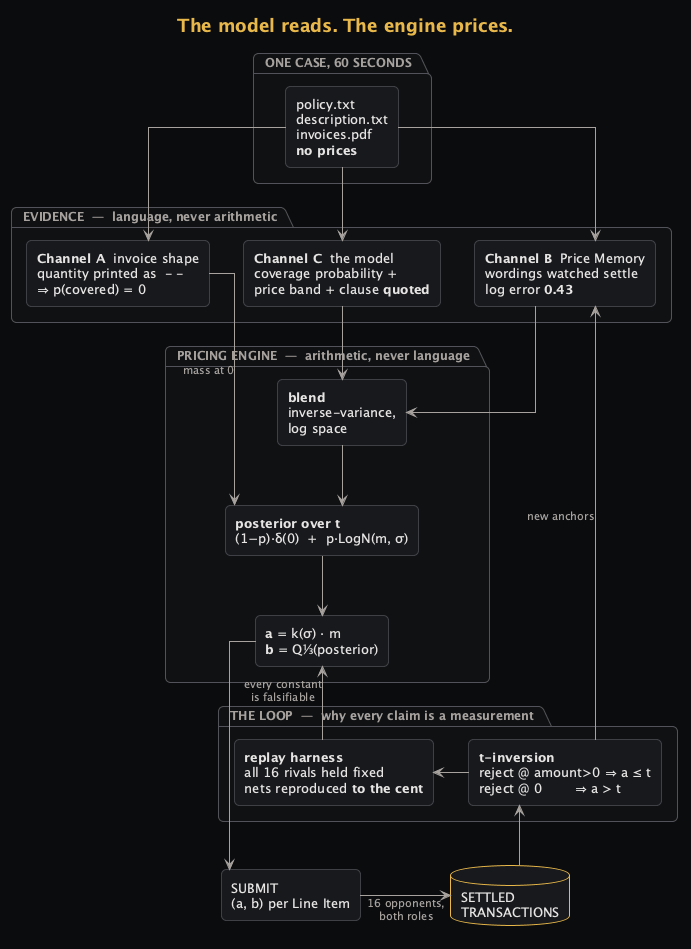

The diagram above was rendered by PlantUML. Its source (embedded in the PNG):
@startuml
skinparamlocked dpiScale 2
' WireClaim — the pitch diagram. ADR 0001 made visible.
' Deliberately simpler than docs/diagrams/03-components.puml: this one is projected
' for ~40 seconds, so it carries the ONE claim (evidence in, arithmetic out) and the
' loop that closes it, and nothing else.
!theme plain
skinparam backgroundColor #0B0C0E
skinparam shadowing false
skinparam roundCorner 10
skinparam defaultFontName "SF Mono, Menlo, Consolas, monospace"
skinparam defaultFontSize 13
skinparam defaultFontColor #E7E5E4
skinparam ArrowColor #A8A29E
skinparam ArrowFontColor #A8A29E
skinparam ArrowFontSize 11
skinparam componentStyle rectangle
skinparam linetype ortho
skinparam TitleFontSize 18
skinparam TitleFontColor #E8B84B

skinparam rectangle {
  BackgroundColor #17191C
  BorderColor #3F3F46
  FontColor #E7E5E4
}
skinparam package {
  BackgroundColor #0F1113
  BorderColor #52525B
  FontColor #A8A29E
  FontSize 12
}
skinparam database {
  BackgroundColor #17191C
  BorderColor #E8B84B
  FontColor #E7E5E4
}
skinparam note {
  BackgroundColor #1C1917
  BorderColor #E8B84B
  FontColor #D6D3D1
  FontSize 11
}

title The model reads. The engine prices.

package "  ONE CASE, 60 SECONDS  " as CasePkg {
  rectangle "policy.txt\ndescription.txt\ninvoices.pdf\n**no prices**" as Case
}

package "  EVIDENCE  —  language, never arithmetic  " as EvidencePkg {
  rectangle "**Channel A**  invoice shape\nquantity printed as  - -\n⇒ p(covered) = 0" as ChA
  rectangle "**Channel B**  Price Memory\nwordings watched settle\nlog error **0.43**" as ChB
  rectangle "**Channel C**  the model\ncoverage probability +\nprice band + clause **quoted**" as ChC
  ChA -[hidden]right- ChB
  ChB -[hidden]right- ChC
}

package "  PRICING ENGINE  —  arithmetic, never language  " as EnginePkg {
  rectangle "**blend**\ninverse-variance,\nlog space" as Blend
  rectangle "**posterior over t**\n(1−p)·δ(0)  +  p·LogN(m, σ)" as Post
  rectangle "**a** = k(σ) · m\n**b** = Q⅓(posterior)" as Price
}

rectangle "SUBMIT\n(a, b) per Line Item" as Submit

database "SETTLED\nTRANSACTIONS" as Txn

package "  THE LOOP  —  why every claim is a measurement  " as LoopPkg {
  rectangle "**t-inversion**\nreject @ amount>0 ⇒ a ≤ t\nreject @ 0        ⇒ a > t" as Invert
  rectangle "**replay harness**\nall 16 rivals held fixed\nnets reproduced **to the cent**" as Replay
}

Case -down-> ChA
Case -down-> ChB
Case -down-> ChC

ChA -down-> Post : mass at 0
ChB -down-> Blend
ChC -down-> Blend
Blend -down-> Post
Post -down-> Price
Price -down-> Submit
Submit -right-> Txn : 16 opponents,\nboth roles

Txn -up-> Invert
Invert -right-> Replay
Invert -up-> ChB : new anchors
Replay -up-> Price : every constant\nis falsifiable

@enduml